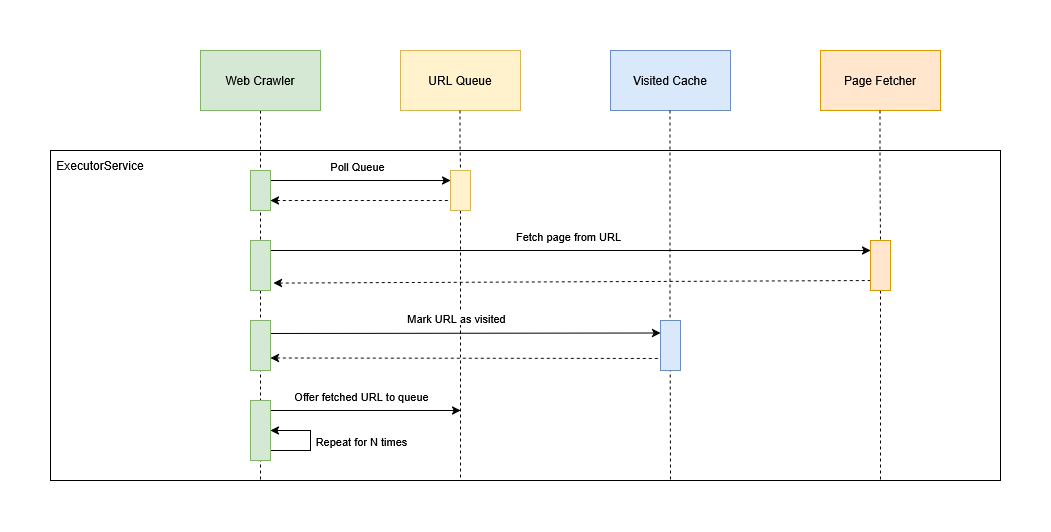

The diagram above was exported from draw.io. Its source (the exported page's mxGraphModel, read from the mxfile embedded in the PNG):
<mxGraphModel dx="2066" dy="1111" grid="1" gridSize="10" guides="1" tooltips="1" connect="1" arrows="1" fold="1" page="1" pageScale="1" pageWidth="2339" pageHeight="3300" math="0" shadow="0">
  <root>
    <mxCell id="0" />
    <mxCell id="1" parent="0" />
    <mxCell id="aooFFAMnm_tKKABZISb4-5" value="" style="rounded=0;whiteSpace=wrap;html=1;align=left;movable=0;resizable=0;rotatable=0;deletable=0;editable=0;locked=1;connectable=0;" vertex="1" parent="1">
      <mxGeometry x="170" y="220" width="950" height="330" as="geometry" />
    </mxCell>
    <mxCell id="aooFFAMnm_tKKABZISb4-7" style="edgeStyle=orthogonalEdgeStyle;rounded=0;orthogonalLoop=1;jettySize=auto;html=1;exitX=0.5;exitY=1;exitDx=0;exitDy=0;dashed=1;endArrow=none;endFill=0;" edge="1" parent="1" source="aooFFAMnm_tKKABZISb4-1">
      <mxGeometry relative="1" as="geometry">
        <mxPoint x="380" y="550" as="targetPoint" />
      </mxGeometry>
    </mxCell>
    <mxCell id="aooFFAMnm_tKKABZISb4-1" value="Web Crawler" style="rounded=0;whiteSpace=wrap;html=1;fillColor=#d5e8d4;strokeColor=#82b366;" vertex="1" parent="1">
      <mxGeometry x="320" y="120" width="120" height="60" as="geometry" />
    </mxCell>
    <mxCell id="aooFFAMnm_tKKABZISb4-2" value="URL Queue" style="rounded=0;whiteSpace=wrap;html=1;fillColor=#fff2cc;strokeColor=#d6b656;" vertex="1" parent="1">
      <mxGeometry x="520" y="120" width="120" height="60" as="geometry" />
    </mxCell>
    <mxCell id="aooFFAMnm_tKKABZISb4-3" value="Visited Cache" style="rounded=0;whiteSpace=wrap;html=1;fillColor=#dae8fc;strokeColor=#6c8ebf;" vertex="1" parent="1">
      <mxGeometry x="730" y="120" width="120" height="60" as="geometry" />
    </mxCell>
    <mxCell id="aooFFAMnm_tKKABZISb4-4" value="Page Fetcher" style="rounded=0;whiteSpace=wrap;html=1;fillColor=#ffe6cc;strokeColor=#d79b00;" vertex="1" parent="1">
      <mxGeometry x="940" y="120" width="120" height="60" as="geometry" />
    </mxCell>
    <mxCell id="aooFFAMnm_tKKABZISb4-6" value="ExecutorService" style="text;html=1;whiteSpace=wrap;strokeColor=none;fillColor=none;align=center;verticalAlign=middle;rounded=0;" vertex="1" parent="1">
      <mxGeometry x="190" y="220" width="60" height="30" as="geometry" />
    </mxCell>
    <mxCell id="aooFFAMnm_tKKABZISb4-8" style="edgeStyle=orthogonalEdgeStyle;rounded=0;orthogonalLoop=1;jettySize=auto;html=1;exitX=0.5;exitY=1;exitDx=0;exitDy=0;dashed=1;endArrow=none;endFill=0;" edge="1" parent="1" source="aooFFAMnm_tKKABZISb4-27">
      <mxGeometry relative="1" as="geometry">
        <mxPoint x="580" y="550" as="targetPoint" />
        <mxPoint x="579.5" y="180" as="sourcePoint" />
      </mxGeometry>
    </mxCell>
    <mxCell id="aooFFAMnm_tKKABZISb4-9" style="edgeStyle=orthogonalEdgeStyle;rounded=0;orthogonalLoop=1;jettySize=auto;html=1;exitX=0.5;exitY=1;exitDx=0;exitDy=0;dashed=1;endArrow=none;endFill=0;" edge="1" parent="1">
      <mxGeometry relative="1" as="geometry">
        <mxPoint x="790" y="550" as="targetPoint" />
        <mxPoint x="789.5" y="180" as="sourcePoint" />
      </mxGeometry>
    </mxCell>
    <mxCell id="aooFFAMnm_tKKABZISb4-10" style="edgeStyle=orthogonalEdgeStyle;rounded=0;orthogonalLoop=1;jettySize=auto;html=1;exitX=0.5;exitY=1;exitDx=0;exitDy=0;dashed=1;endArrow=none;endFill=0;" edge="1" parent="1" source="aooFFAMnm_tKKABZISb4-33">
      <mxGeometry relative="1" as="geometry">
        <mxPoint x="1000" y="550" as="targetPoint" />
        <mxPoint x="999.5" y="180" as="sourcePoint" />
      </mxGeometry>
    </mxCell>
    <mxCell id="aooFFAMnm_tKKABZISb4-11" value="" style="endArrow=classic;startArrow=none;html=1;rounded=0;startFill=0;entryX=0;entryY=0.25;entryDx=0;entryDy=0;" edge="1" parent="1" target="aooFFAMnm_tKKABZISb4-27">
      <mxGeometry width="50" height="50" relative="1" as="geometry">
        <mxPoint x="380" y="250" as="sourcePoint" />
        <mxPoint x="580" y="250" as="targetPoint" />
      </mxGeometry>
    </mxCell>
    <mxCell id="aooFFAMnm_tKKABZISb4-12" value="Poll Queue" style="edgeLabel;html=1;align=center;verticalAlign=middle;resizable=0;points=[];" vertex="1" connectable="0" parent="aooFFAMnm_tKKABZISb4-11">
      <mxGeometry x="-0.2829" y="1" relative="1" as="geometry">
        <mxPoint x="28" y="-14" as="offset" />
      </mxGeometry>
    </mxCell>
    <mxCell id="aooFFAMnm_tKKABZISb4-13" value="" style="endArrow=none;startArrow=classic;html=1;rounded=0;startFill=1;endFill=0;dashed=1;exitX=1;exitY=0.75;exitDx=0;exitDy=0;" edge="1" parent="1" source="aooFFAMnm_tKKABZISb4-26">
      <mxGeometry width="50" height="50" relative="1" as="geometry">
        <mxPoint x="380" y="270" as="sourcePoint" />
        <mxPoint x="580" y="270" as="targetPoint" />
      </mxGeometry>
    </mxCell>
    <mxCell id="aooFFAMnm_tKKABZISb4-15" value="" style="endArrow=classic;startArrow=none;html=1;rounded=0;startFill=0;" edge="1" parent="1">
      <mxGeometry width="50" height="50" relative="1" as="geometry">
        <mxPoint x="380" y="320" as="sourcePoint" />
        <mxPoint x="990" y="320" as="targetPoint" />
      </mxGeometry>
    </mxCell>
    <mxCell id="aooFFAMnm_tKKABZISb4-16" value="Fetch page from URL" style="edgeLabel;html=1;align=center;verticalAlign=middle;resizable=0;points=[];" vertex="1" connectable="0" parent="aooFFAMnm_tKKABZISb4-15">
      <mxGeometry x="-0.2829" y="1" relative="1" as="geometry">
        <mxPoint x="88" y="-14" as="offset" />
      </mxGeometry>
    </mxCell>
    <mxCell id="aooFFAMnm_tKKABZISb4-17" value="" style="endArrow=none;startArrow=classic;html=1;rounded=0;startFill=1;endFill=0;dashed=1;exitX=1.147;exitY=0.852;exitDx=0;exitDy=0;exitPerimeter=0;" edge="1" parent="1" source="aooFFAMnm_tKKABZISb4-31">
      <mxGeometry width="50" height="50" relative="1" as="geometry">
        <mxPoint x="380" y="350" as="sourcePoint" />
        <mxPoint x="1000" y="350" as="targetPoint" />
      </mxGeometry>
    </mxCell>
    <mxCell id="aooFFAMnm_tKKABZISb4-18" value="" style="endArrow=classic;startArrow=none;html=1;rounded=0;startFill=0;entryX=0;entryY=0.25;entryDx=0;entryDy=0;" edge="1" parent="1" target="aooFFAMnm_tKKABZISb4-39">
      <mxGeometry width="50" height="50" relative="1" as="geometry">
        <mxPoint x="380" y="403" as="sourcePoint" />
        <mxPoint x="790" y="400" as="targetPoint" />
      </mxGeometry>
    </mxCell>
    <mxCell id="aooFFAMnm_tKKABZISb4-19" value="Mark URL as visited" style="edgeLabel;html=1;align=center;verticalAlign=middle;resizable=0;points=[];" vertex="1" connectable="0" parent="aooFFAMnm_tKKABZISb4-18">
      <mxGeometry x="-0.2829" y="1" relative="1" as="geometry">
        <mxPoint x="53" y="-14" as="offset" />
      </mxGeometry>
    </mxCell>
    <mxCell id="aooFFAMnm_tKKABZISb4-20" value="" style="endArrow=none;startArrow=classic;html=1;rounded=0;startFill=1;endFill=0;dashed=1;exitX=1;exitY=0.75;exitDx=0;exitDy=0;" edge="1" parent="1" source="aooFFAMnm_tKKABZISb4-35">
      <mxGeometry width="50" height="50" relative="1" as="geometry">
        <mxPoint x="380" y="430" as="sourcePoint" />
        <mxPoint x="790" y="428" as="targetPoint" />
      </mxGeometry>
    </mxCell>
    <mxCell id="aooFFAMnm_tKKABZISb4-21" value="" style="endArrow=classic;startArrow=none;html=1;rounded=0;startFill=0;" edge="1" parent="1">
      <mxGeometry width="50" height="50" relative="1" as="geometry">
        <mxPoint x="380" y="480" as="sourcePoint" />
        <mxPoint x="580" y="480" as="targetPoint" />
      </mxGeometry>
    </mxCell>
    <mxCell id="aooFFAMnm_tKKABZISb4-22" value="Offer fetched URL to queue" style="edgeLabel;html=1;align=center;verticalAlign=middle;resizable=0;points=[];" vertex="1" connectable="0" parent="aooFFAMnm_tKKABZISb4-21">
      <mxGeometry x="-0.2829" y="1" relative="1" as="geometry">
        <mxPoint x="28" y="-14" as="offset" />
      </mxGeometry>
    </mxCell>
    <mxCell id="aooFFAMnm_tKKABZISb4-23" value="" style="endArrow=classic;startArrow=none;html=1;rounded=0;startFill=0;" edge="1" parent="1" source="aooFFAMnm_tKKABZISb4-41">
      <mxGeometry width="50" height="50" relative="1" as="geometry">
        <mxPoint x="380" y="520" as="sourcePoint" />
        <mxPoint x="380" y="500" as="targetPoint" />
        <Array as="points" />
      </mxGeometry>
    </mxCell>
    <mxCell id="aooFFAMnm_tKKABZISb4-25" value="Repeat for N times" style="edgeLabel;html=1;align=center;verticalAlign=middle;resizable=0;points=[];" vertex="1" connectable="0" parent="aooFFAMnm_tKKABZISb4-23">
      <mxGeometry x="0.0253" y="3" relative="1" as="geometry">
        <mxPoint x="95" y="7" as="offset" />
      </mxGeometry>
    </mxCell>
    <mxCell id="aooFFAMnm_tKKABZISb4-26" value="" style="rounded=0;whiteSpace=wrap;html=1;fillColor=#d5e8d4;strokeColor=#82b366;" vertex="1" parent="1">
      <mxGeometry x="370" y="240" width="20" height="40" as="geometry" />
    </mxCell>
    <mxCell id="aooFFAMnm_tKKABZISb4-30" value="" style="edgeStyle=orthogonalEdgeStyle;rounded=0;orthogonalLoop=1;jettySize=auto;html=1;exitX=0.5;exitY=1;exitDx=0;exitDy=0;dashed=1;endArrow=none;endFill=0;" edge="1" parent="1" target="aooFFAMnm_tKKABZISb4-27">
      <mxGeometry relative="1" as="geometry">
        <mxPoint x="579.5" y="920" as="targetPoint" />
        <mxPoint x="579.5" y="180" as="sourcePoint" />
      </mxGeometry>
    </mxCell>
    <mxCell id="aooFFAMnm_tKKABZISb4-27" value="" style="rounded=0;whiteSpace=wrap;html=1;fillColor=#fff2cc;strokeColor=#d6b656;" vertex="1" parent="1">
      <mxGeometry x="570" y="240" width="20" height="40" as="geometry" />
    </mxCell>
    <mxCell id="aooFFAMnm_tKKABZISb4-31" value="" style="rounded=0;whiteSpace=wrap;html=1;fillColor=#d5e8d4;strokeColor=#82b366;" vertex="1" parent="1">
      <mxGeometry x="370" y="310" width="20" height="50" as="geometry" />
    </mxCell>
    <mxCell id="aooFFAMnm_tKKABZISb4-34" value="" style="edgeStyle=orthogonalEdgeStyle;rounded=0;orthogonalLoop=1;jettySize=auto;html=1;exitX=0.5;exitY=1;exitDx=0;exitDy=0;dashed=1;endArrow=none;endFill=0;" edge="1" parent="1" target="aooFFAMnm_tKKABZISb4-33">
      <mxGeometry relative="1" as="geometry">
        <mxPoint x="999.5" y="920" as="targetPoint" />
        <mxPoint x="999.5" y="180" as="sourcePoint" />
      </mxGeometry>
    </mxCell>
    <mxCell id="aooFFAMnm_tKKABZISb4-33" value="" style="rounded=0;whiteSpace=wrap;html=1;fillColor=#ffe6cc;strokeColor=#d79b00;" vertex="1" parent="1">
      <mxGeometry x="990" y="310" width="20" height="50" as="geometry" />
    </mxCell>
    <mxCell id="aooFFAMnm_tKKABZISb4-35" value="" style="rounded=0;whiteSpace=wrap;html=1;fillColor=#d5e8d4;strokeColor=#82b366;" vertex="1" parent="1">
      <mxGeometry x="370" y="390" width="20" height="50" as="geometry" />
    </mxCell>
    <mxCell id="aooFFAMnm_tKKABZISb4-39" value="" style="rounded=0;whiteSpace=wrap;html=1;fillColor=#dae8fc;strokeColor=#6c8ebf;" vertex="1" parent="1">
      <mxGeometry x="780" y="390" width="20" height="50" as="geometry" />
    </mxCell>
    <mxCell id="aooFFAMnm_tKKABZISb4-42" value="" style="endArrow=classic;startArrow=none;html=1;rounded=0;startFill=0;" edge="1" parent="1" target="aooFFAMnm_tKKABZISb4-41">
      <mxGeometry width="50" height="50" relative="1" as="geometry">
        <mxPoint x="380" y="520" as="sourcePoint" />
        <mxPoint x="380" y="500" as="targetPoint" />
        <Array as="points">
          <mxPoint x="430" y="520" />
          <mxPoint x="430" y="500" />
        </Array>
      </mxGeometry>
    </mxCell>
    <mxCell id="aooFFAMnm_tKKABZISb4-41" value="" style="rounded=0;whiteSpace=wrap;html=1;fillColor=#d5e8d4;strokeColor=#82b366;" vertex="1" parent="1">
      <mxGeometry x="370" y="470" width="20" height="60" as="geometry" />
    </mxCell>
  </root>
</mxGraphModel>